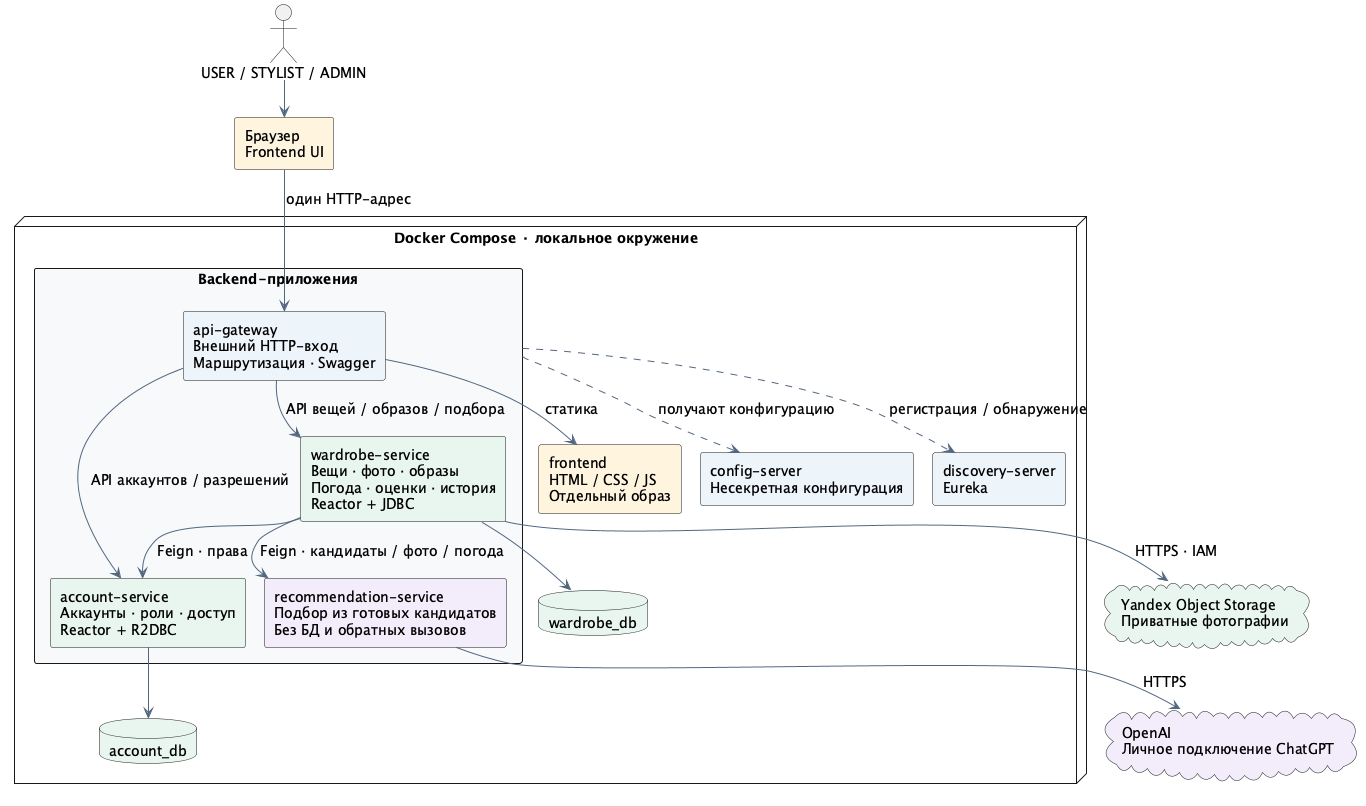

The diagram above was rendered by PlantUML. Its source (embedded in the PNG):
@startuml components
!pragma layout smetana
skinparam backgroundColor #FFFFFF
skinparam defaultFontName SansSerif
skinparam defaultFontSize 14
skinparam shadowing false
skinparam componentStyle rectangle
skinparam packageStyle rectangle
skinparam nodesep 35
skinparam ranksep 45
skinparam ArrowColor #52677F

actor "USER / STYLIST / ADMIN" as user
component "Браузер\nFrontend UI" as browser #FFF5DF

node "Docker Compose · локальное окружение" as compose {
  component "frontend\nHTML / CSS / JS\nОтдельный образ" as frontend #FFF5DF
  rectangle "Backend-приложения" as backend #F6F8FB {
    component "api-gateway\nВнешний HTTP-вход\nМаршрутизация · Swagger" as gateway #EDF4FB
    component "account-service\nАккаунты · роли · доступ\nReactor + R2DBC" as account #E9F5EF
    component "wardrobe-service\nВещи · фото · образы\nПогода · оценки · история\nReactor + JDBC" as wardrobe #E9F5EF
    component "recommendation-service\nПодбор из готовых кандидатов\nБез БД и обратных вызовов" as recommendation #F2EDFB
  }
  database "account_db" as accountDb #E9F5EF
  database "wardrobe_db" as wardrobeDb #E9F5EF
  component "config-server\nНесекретная конфигурация" as config #EDF4FB
  component "discovery-server\nEureka" as discovery #EDF4FB
}

cloud "Yandex Object Storage\nПриватные фотографии" as s3 #E9F5EF
cloud "OpenAI\nЛичное подключение ChatGPT" as ai #F2EDFB

user --> browser
browser --> gateway : один HTTP-адрес
gateway --> frontend : статика
gateway --> account : API аккаунтов / разрешений
gateway --> wardrobe : API вещей / образов / подбора
wardrobe --> account : Feign · права
wardrobe --> recommendation : Feign · кандидаты / фото / погода
account --> accountDb
wardrobe --> wardrobeDb
wardrobe --> s3 : HTTPS · IAM
recommendation --> ai : HTTPS
backend ..> config : получают конфигурацию
backend ..> discovery : регистрация / обнаружение
@enduml